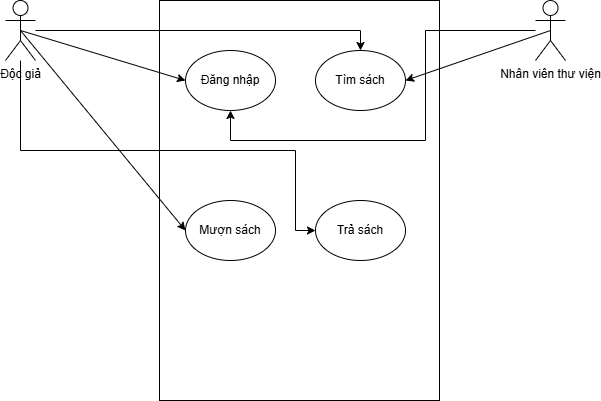

The diagram above was exported from draw.io. Its source (the exported page's mxGraphModel, read from the mxfile embedded in the PNG):
<mxGraphModel dx="1042" dy="562" grid="1" gridSize="10" guides="1" tooltips="1" connect="1" arrows="1" fold="1" page="1" pageScale="1" pageWidth="827" pageHeight="1169" math="0" shadow="0">
  <root>
    <mxCell id="0" />
    <mxCell id="1" parent="0" />
    <mxCell id="ZU3n12JFWyfo4QJrsMVa-1" value="" style="rounded=0;whiteSpace=wrap;html=1;" vertex="1" parent="1">
      <mxGeometry x="274" y="80" width="280" height="400" as="geometry" />
    </mxCell>
    <mxCell id="ZU3n12JFWyfo4QJrsMVa-2" style="edgeStyle=orthogonalEdgeStyle;rounded=0;orthogonalLoop=1;jettySize=auto;html=1;entryX=0.5;entryY=1;entryDx=0;entryDy=0;" edge="1" parent="1" source="ZU3n12JFWyfo4QJrsMVa-3" target="ZU3n12JFWyfo4QJrsMVa-7">
      <mxGeometry relative="1" as="geometry">
        <Array as="points">
          <mxPoint x="540" y="110" />
          <mxPoint x="540" y="220" />
          <mxPoint x="345" y="220" />
        </Array>
      </mxGeometry>
    </mxCell>
    <mxCell id="ZU3n12JFWyfo4QJrsMVa-3" value="Nhân viên thư viện" style="shape=umlActor;verticalLabelPosition=bottom;verticalAlign=top;html=1;outlineConnect=0;" vertex="1" parent="1">
      <mxGeometry x="650" y="80" width="30" height="60" as="geometry" />
    </mxCell>
    <mxCell id="ZU3n12JFWyfo4QJrsMVa-4" style="edgeStyle=orthogonalEdgeStyle;rounded=0;orthogonalLoop=1;jettySize=auto;html=1;entryX=0.5;entryY=0;entryDx=0;entryDy=0;" edge="1" parent="1" source="ZU3n12JFWyfo4QJrsMVa-6" target="ZU3n12JFWyfo4QJrsMVa-8">
      <mxGeometry relative="1" as="geometry" />
    </mxCell>
    <mxCell id="ZU3n12JFWyfo4QJrsMVa-5" style="edgeStyle=orthogonalEdgeStyle;rounded=0;orthogonalLoop=1;jettySize=auto;html=1;entryX=0;entryY=0.5;entryDx=0;entryDy=0;" edge="1" parent="1" source="ZU3n12JFWyfo4QJrsMVa-6" target="ZU3n12JFWyfo4QJrsMVa-10">
      <mxGeometry relative="1" as="geometry">
        <Array as="points">
          <mxPoint x="135" y="230" />
          <mxPoint x="410" y="230" />
          <mxPoint x="410" y="310" />
        </Array>
      </mxGeometry>
    </mxCell>
    <mxCell id="ZU3n12JFWyfo4QJrsMVa-6" value="Độc giả" style="shape=umlActor;verticalLabelPosition=bottom;verticalAlign=top;html=1;outlineConnect=0;" vertex="1" parent="1">
      <mxGeometry x="120" y="80" width="30" height="60" as="geometry" />
    </mxCell>
    <mxCell id="ZU3n12JFWyfo4QJrsMVa-7" value="Đăng nhập" style="ellipse;whiteSpace=wrap;html=1;" vertex="1" parent="1">
      <mxGeometry x="300" y="130" width="90" height="60" as="geometry" />
    </mxCell>
    <mxCell id="ZU3n12JFWyfo4QJrsMVa-8" value="Tìm sách" style="ellipse;whiteSpace=wrap;html=1;" vertex="1" parent="1">
      <mxGeometry x="430" y="130" width="90" height="60" as="geometry" />
    </mxCell>
    <mxCell id="ZU3n12JFWyfo4QJrsMVa-9" value="Mượn sách" style="ellipse;whiteSpace=wrap;html=1;" vertex="1" parent="1">
      <mxGeometry x="300" y="280" width="90" height="60" as="geometry" />
    </mxCell>
    <mxCell id="ZU3n12JFWyfo4QJrsMVa-10" value="Trả sách" style="ellipse;whiteSpace=wrap;html=1;" vertex="1" parent="1">
      <mxGeometry x="430" y="280" width="90" height="60" as="geometry" />
    </mxCell>
    <mxCell id="ZU3n12JFWyfo4QJrsMVa-11" value="" style="endArrow=classic;html=1;rounded=0;exitX=0.5;exitY=0.5;exitDx=0;exitDy=0;exitPerimeter=0;entryX=0;entryY=0.5;entryDx=0;entryDy=0;" edge="1" parent="1" source="ZU3n12JFWyfo4QJrsMVa-6" target="ZU3n12JFWyfo4QJrsMVa-7">
      <mxGeometry width="50" height="50" relative="1" as="geometry">
        <mxPoint x="390" y="320" as="sourcePoint" />
        <mxPoint x="440" y="270" as="targetPoint" />
      </mxGeometry>
    </mxCell>
    <mxCell id="ZU3n12JFWyfo4QJrsMVa-12" value="" style="endArrow=classic;html=1;rounded=0;exitX=0.5;exitY=0.5;exitDx=0;exitDy=0;exitPerimeter=0;entryX=0;entryY=0.5;entryDx=0;entryDy=0;" edge="1" parent="1" source="ZU3n12JFWyfo4QJrsMVa-6" target="ZU3n12JFWyfo4QJrsMVa-9">
      <mxGeometry width="50" height="50" relative="1" as="geometry">
        <mxPoint x="390" y="320" as="sourcePoint" />
        <mxPoint x="440" y="270" as="targetPoint" />
      </mxGeometry>
    </mxCell>
    <mxCell id="ZU3n12JFWyfo4QJrsMVa-13" value="" style="endArrow=classic;html=1;rounded=0;exitX=0.5;exitY=0.5;exitDx=0;exitDy=0;exitPerimeter=0;entryX=1;entryY=0.5;entryDx=0;entryDy=0;" edge="1" parent="1" source="ZU3n12JFWyfo4QJrsMVa-3" target="ZU3n12JFWyfo4QJrsMVa-8">
      <mxGeometry width="50" height="50" relative="1" as="geometry">
        <mxPoint x="390" y="320" as="sourcePoint" />
        <mxPoint x="440" y="270" as="targetPoint" />
      </mxGeometry>
    </mxCell>
  </root>
</mxGraphModel>